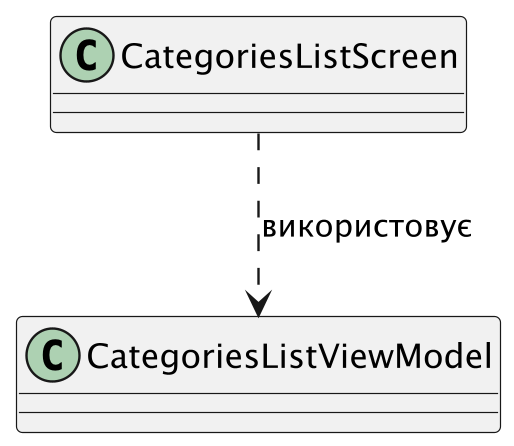

The diagram above was rendered by PlantUML. Its source (embedded in the PNG):
@startuml
class CategoriesListScreen
class CategoriesListViewModel
CategoriesListScreen ..> CategoriesListViewModel : використовує
@enduml